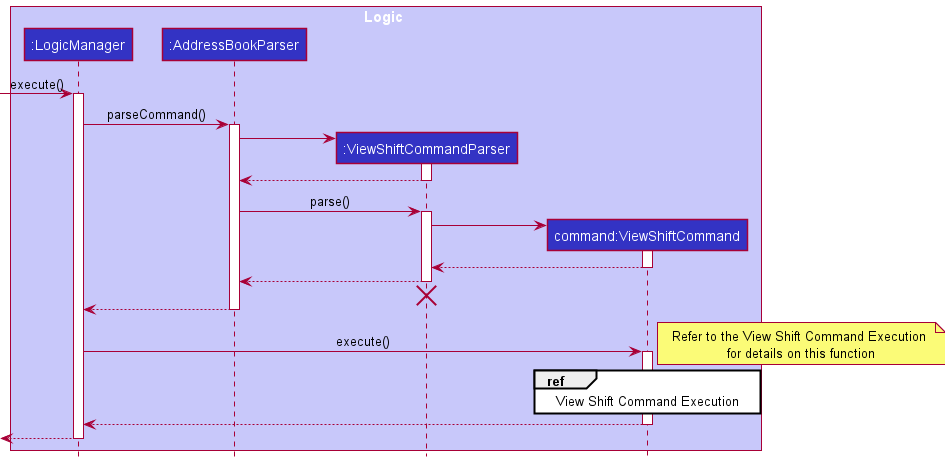

The diagram above was rendered by PlantUML. Its source (embedded in the PNG):
@startuml
!include style.puml

box Logic LOGIC_COLOR_T1
participant ":LogicManager" as LogicManager LOGIC_COLOR
participant ":AddressBookParser" as AddressBookParser LOGIC_COLOR
participant ":ViewShiftCommandParser" as ViewShiftCommandParser LOGIC_COLOR
participant "command:ViewShiftCommand" as ViewShiftCommand LOGIC_COLOR
end box


[-> LogicManager : execute()
activate LogicManager

LogicManager -> AddressBookParser : parseCommand()
activate AddressBookParser

create ViewShiftCommandParser
AddressBookParser -> ViewShiftCommandParser
activate ViewShiftCommandParser

ViewShiftCommandParser --> AddressBookParser
deactivate ViewShiftCommandParser

AddressBookParser -> ViewShiftCommandParser : parse()
activate ViewShiftCommandParser

create ViewShiftCommand
ViewShiftCommandParser -> ViewShiftCommand
activate ViewShiftCommand



ViewShiftCommand --> ViewShiftCommandParser
deactivate ViewShiftCommand

ViewShiftCommandParser --> AddressBookParser
deactivate ViewShiftCommandParser
'Hidden arrow to position the destroy marker below the end of the activation bar.
ViewShiftCommandParser -[hidden]-> AddressBookParser
destroy ViewShiftCommandParser

AddressBookParser --> LogicManager
deactivate AddressBookParser

LogicManager -> ViewShiftCommand : execute()

activate ViewShiftCommand
ref over ViewShiftCommand : View Shift Command Execution

note right  : Refer to the View Shift Command Execution \nfor details on this function

ViewShiftCommand --> LogicManager


deactivate ViewShiftCommand

[<--LogicManager
deactivate LogicManager
@enduml